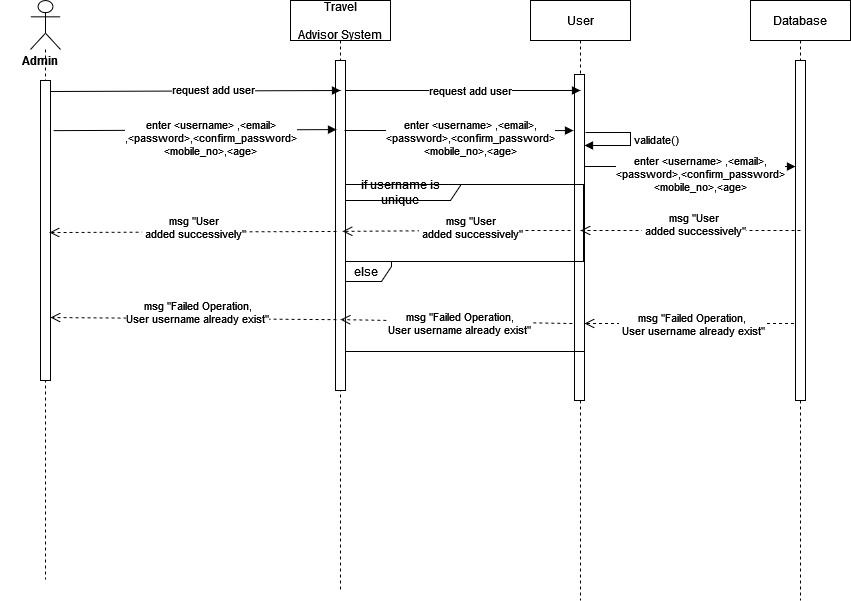

The diagram above was exported from draw.io. Its source (the exported page's mxGraphModel, read from the mxfile embedded in the PNG):
<mxGraphModel dx="1038" dy="603" grid="1" gridSize="10" guides="1" tooltips="1" connect="1" arrows="1" fold="1" page="1" pageScale="1" pageWidth="850" pageHeight="1100" math="0" shadow="0">
  <root>
    <mxCell id="0" />
    <mxCell id="1" parent="0" />
    <mxCell id="mL6shJ2-5kl1Duonyi60-28" value="User" style="shape=umlLifeline;perimeter=lifelinePerimeter;container=1;collapsible=0;recursiveResize=0;rounded=0;shadow=0;strokeWidth=1;" parent="1" vertex="1">
      <mxGeometry x="550" y="360" width="100" height="600" as="geometry" />
    </mxCell>
    <mxCell id="mL6shJ2-5kl1Duonyi60-29" value="" style="points=[];perimeter=orthogonalPerimeter;rounded=0;shadow=0;strokeWidth=1;" parent="mL6shJ2-5kl1Duonyi60-28" vertex="1">
      <mxGeometry x="44" y="74" width="10" height="326" as="geometry" />
    </mxCell>
    <mxCell id="6TpTvOX72V87feO-6GS3-70" value="&lt;div&gt;msg &quot;Failed Operation,&lt;/div&gt;&lt;div&gt;&amp;nbsp;User username already exist&quot;&lt;/div&gt;" style="html=1;verticalAlign=bottom;endArrow=open;dashed=1;endSize=8;rounded=0;" parent="mL6shJ2-5kl1Duonyi60-28" edge="1">
      <mxGeometry x="0.0162" y="17" relative="1" as="geometry">
        <mxPoint x="269.5" y="323" as="sourcePoint" />
        <mxPoint x="54" y="323" as="targetPoint" />
        <mxPoint as="offset" />
      </mxGeometry>
    </mxCell>
    <mxCell id="6TpTvOX72V87feO-6GS3-48" value="else" style="shape=umlFrame;whiteSpace=wrap;html=1;width=50;height=20;" parent="mL6shJ2-5kl1Duonyi60-28" vertex="1">
      <mxGeometry x="-189" y="261" width="243" height="90" as="geometry" />
    </mxCell>
    <mxCell id="Sma4n5Fkve8iwrUVxyir-3" value="if username is unique" style="shape=umlFrame;whiteSpace=wrap;html=1;width=120;height=16;" parent="mL6shJ2-5kl1Duonyi60-28" vertex="1">
      <mxGeometry x="-190" y="184" width="243" height="77" as="geometry" />
    </mxCell>
    <mxCell id="B1W5JUuRVEgLcHDtkJK9-3" value="&lt;div&gt;enter &amp;lt;username&amp;gt; ,&amp;lt;email&amp;gt;,&lt;/div&gt;&lt;div&gt;&amp;lt;password&amp;gt;,&amp;lt;confirm_password&amp;gt;&lt;/div&gt;&lt;div&gt;&amp;lt;mobile_no&amp;gt;,&amp;lt;age&amp;gt;&lt;/div&gt;" style="html=1;verticalAlign=bottom;endArrow=block;rounded=0;entryX=0;entryY=0.244;entryDx=0;entryDy=0;entryPerimeter=0;" edge="1" parent="mL6shJ2-5kl1Duonyi60-28">
      <mxGeometry x="0.0996" y="-30" width="80" relative="1" as="geometry">
        <mxPoint x="54" y="166" as="sourcePoint" />
        <mxPoint x="265" y="166.03999999999996" as="targetPoint" />
        <mxPoint as="offset" />
        <Array as="points" />
      </mxGeometry>
    </mxCell>
    <mxCell id="mL6shJ2-5kl1Duonyi60-37" value="Travel &#10;&#10;Advisor System" style="shape=umlLifeline;perimeter=lifelinePerimeter;container=1;collapsible=0;recursiveResize=0;rounded=0;shadow=0;strokeWidth=1;" parent="1" vertex="1">
      <mxGeometry x="310" y="360" width="100" height="590" as="geometry" />
    </mxCell>
    <mxCell id="mL6shJ2-5kl1Duonyi60-38" value="" style="points=[];perimeter=orthogonalPerimeter;rounded=0;shadow=0;strokeWidth=1;" parent="mL6shJ2-5kl1Duonyi60-37" vertex="1">
      <mxGeometry x="45" y="60" width="10" height="330" as="geometry" />
    </mxCell>
    <mxCell id="6TpTvOX72V87feO-6GS3-55" value="request add user" style="html=1;verticalAlign=bottom;endArrow=block;rounded=0;" parent="mL6shJ2-5kl1Duonyi60-37" edge="1">
      <mxGeometry x="0.0639" y="-10" width="80" relative="1" as="geometry">
        <mxPoint x="55" y="90" as="sourcePoint" />
        <mxPoint x="290" y="90" as="targetPoint" />
        <mxPoint as="offset" />
      </mxGeometry>
    </mxCell>
    <mxCell id="6TpTvOX72V87feO-6GS3-9" value="Database" style="shape=umlLifeline;perimeter=lifelinePerimeter;container=1;collapsible=0;recursiveResize=0;rounded=0;shadow=0;strokeWidth=1;" parent="1" vertex="1">
      <mxGeometry x="770" y="360" width="100" height="600" as="geometry" />
    </mxCell>
    <mxCell id="6TpTvOX72V87feO-6GS3-10" value="" style="points=[];perimeter=orthogonalPerimeter;rounded=0;shadow=0;strokeWidth=1;" parent="6TpTvOX72V87feO-6GS3-9" vertex="1">
      <mxGeometry x="45" y="60" width="10" height="340" as="geometry" />
    </mxCell>
    <mxCell id="6TpTvOX72V87feO-6GS3-14" value="" style="shape=umlLifeline;participant=umlActor;perimeter=lifelinePerimeter;whiteSpace=wrap;html=1;container=1;collapsible=0;recursiveResize=0;verticalAlign=top;spacingTop=36;outlineConnect=0;size=49;" parent="1" vertex="1">
      <mxGeometry x="50" y="360" width="30" height="579" as="geometry" />
    </mxCell>
    <mxCell id="6TpTvOX72V87feO-6GS3-15" value="" style="html=1;points=[];perimeter=orthogonalPerimeter;" parent="6TpTvOX72V87feO-6GS3-14" vertex="1">
      <mxGeometry x="10" y="80" width="10" height="300" as="geometry" />
    </mxCell>
    <mxCell id="6TpTvOX72V87feO-6GS3-78" value="Admin" style="text;align=center;fontStyle=1;verticalAlign=middle;spacingLeft=3;spacingRight=3;strokeColor=none;rotatable=0;points=[[0,0.5],[1,0.5]];portConstraint=eastwest;" parent="6TpTvOX72V87feO-6GS3-14" vertex="1">
      <mxGeometry x="-30" y="47" width="80" height="26" as="geometry" />
    </mxCell>
    <mxCell id="6TpTvOX72V87feO-6GS3-57" value="request add user" style="html=1;verticalAlign=bottom;endArrow=block;rounded=0;" parent="1" edge="1">
      <mxGeometry x="0.1267" y="-9" width="80" relative="1" as="geometry">
        <mxPoint x="70" y="451" as="sourcePoint" />
        <mxPoint x="360" y="450" as="targetPoint" />
        <mxPoint as="offset" />
      </mxGeometry>
    </mxCell>
    <mxCell id="6TpTvOX72V87feO-6GS3-58" value="&lt;div&gt;enter &amp;lt;username&amp;gt; ,&amp;lt;email&amp;gt;,&lt;/div&gt;&lt;div&gt;&amp;lt;password&amp;gt;,&amp;lt;confirm_password&amp;gt;&lt;/div&gt;&lt;div&gt;&amp;lt;mobile_no&amp;gt;,&amp;lt;age&amp;gt;&lt;/div&gt;" style="html=1;verticalAlign=bottom;endArrow=block;rounded=0;entryX=-0.1;entryY=0.172;entryDx=0;entryDy=0;entryPerimeter=0;" parent="1" edge="1" target="mL6shJ2-5kl1Duonyi60-29">
      <mxGeometry x="0.1005" y="-30" width="80" relative="1" as="geometry">
        <mxPoint x="364" y="490" as="sourcePoint" />
        <mxPoint x="596" y="503.616" as="targetPoint" />
        <mxPoint as="offset" />
        <Array as="points" />
      </mxGeometry>
    </mxCell>
    <mxCell id="6TpTvOX72V87feO-6GS3-59" value="&lt;div&gt;enter &amp;lt;username&amp;gt; ,&amp;lt;email&amp;gt;&lt;/div&gt;&lt;div&gt;,&amp;lt;password&amp;gt;,&amp;lt;confirm_password&amp;gt;&lt;/div&gt;&lt;div&gt;&amp;lt;mobile_no&amp;gt;,&amp;lt;age&amp;gt;&lt;/div&gt;" style="html=1;verticalAlign=bottom;endArrow=block;rounded=0;entryX=0.2;entryY=0.357;entryDx=0;entryDy=0;entryPerimeter=0;exitX=1.3;exitY=0.277;exitDx=0;exitDy=0;exitPerimeter=0;" parent="1" edge="1">
      <mxGeometry x="0.1088" y="-30" width="80" relative="1" as="geometry">
        <mxPoint x="73" y="490.1265000000001" as="sourcePoint" />
        <mxPoint x="356" y="489.0920000000001" as="targetPoint" />
        <mxPoint as="offset" />
        <Array as="points" />
      </mxGeometry>
    </mxCell>
    <mxCell id="6TpTvOX72V87feO-6GS3-65" value="&lt;div&gt;msg &quot;User&lt;/div&gt;&lt;div&gt;&amp;nbsp;added successively&quot;&lt;/div&gt;" style="html=1;verticalAlign=bottom;endArrow=open;dashed=1;endSize=8;rounded=0;entryX=0.52;entryY=0.437;entryDx=0;entryDy=0;entryPerimeter=0;" parent="1" edge="1">
      <mxGeometry x="-0.1228" y="13" relative="1" as="geometry">
        <mxPoint x="590" y="590" as="sourcePoint" />
        <mxPoint x="362" y="590.8299999999999" as="targetPoint" />
        <mxPoint as="offset" />
        <Array as="points">
          <mxPoint x="484" y="590" />
        </Array>
      </mxGeometry>
    </mxCell>
    <mxCell id="6TpTvOX72V87feO-6GS3-66" value="&lt;div&gt;msg &quot;User&lt;/div&gt;&lt;div&gt;&amp;nbsp;added successively&quot;&lt;/div&gt;" style="html=1;verticalAlign=bottom;endArrow=open;dashed=1;endSize=8;rounded=0;exitX=0.1;exitY=0.406;exitDx=0;exitDy=0;exitPerimeter=0;entryX=0.9;entryY=0.405;entryDx=0;entryDy=0;entryPerimeter=0;" parent="1" edge="1">
      <mxGeometry x="-0.003" y="12" relative="1" as="geometry">
        <mxPoint x="356" y="590.94" as="sourcePoint" />
        <mxPoint x="69" y="592.0225" as="targetPoint" />
        <mxPoint as="offset" />
      </mxGeometry>
    </mxCell>
    <mxCell id="6TpTvOX72V87feO-6GS3-71" value="&lt;div&gt;msg &quot;Failed Operation,&lt;/div&gt;&lt;div&gt;User username already exist&quot;&lt;/div&gt;" style="html=1;verticalAlign=bottom;endArrow=open;dashed=1;endSize=8;rounded=0;entryX=0.5;entryY=0.765;entryDx=0;entryDy=0;entryPerimeter=0;" parent="1" edge="1">
      <mxGeometry x="-0.0356" y="18" relative="1" as="geometry">
        <mxPoint x="591.75" y="683" as="sourcePoint" />
        <mxPoint x="360" y="679.0999999999999" as="targetPoint" />
        <mxPoint as="offset" />
      </mxGeometry>
    </mxCell>
    <mxCell id="6TpTvOX72V87feO-6GS3-77" value="&lt;div&gt;msg &quot;Failed Operation,&lt;/div&gt;&lt;div&gt;User username already exist&quot;&lt;/div&gt;" style="html=1;verticalAlign=bottom;endArrow=open;dashed=1;endSize=8;rounded=0;exitX=0.1;exitY=0.771;exitDx=0;exitDy=0;exitPerimeter=0;" parent="1" edge="1">
      <mxGeometry x="-0.0255" y="10" relative="1" as="geometry">
        <mxPoint x="356" y="679.1399999999999" as="sourcePoint" />
        <mxPoint x="70" y="677" as="targetPoint" />
        <mxPoint as="offset" />
      </mxGeometry>
    </mxCell>
    <mxCell id="6TpTvOX72V87feO-6GS3-64" value="&lt;div&gt;msg &quot;User&lt;/div&gt;&lt;div&gt;&amp;nbsp;added successively&quot;&lt;/div&gt;" style="html=1;verticalAlign=bottom;endArrow=open;dashed=1;endSize=8;rounded=0;" parent="1" edge="1">
      <mxGeometry x="-0.0255" y="10" relative="1" as="geometry">
        <mxPoint x="820" y="590" as="sourcePoint" />
        <mxPoint x="600" y="590" as="targetPoint" />
        <mxPoint as="offset" />
      </mxGeometry>
    </mxCell>
    <mxCell id="B1W5JUuRVEgLcHDtkJK9-2" value="validate()" style="edgeStyle=orthogonalEdgeStyle;html=1;align=left;spacingLeft=2;endArrow=block;rounded=0;exitX=1.1;exitY=0.178;exitDx=0;exitDy=0;exitPerimeter=0;" edge="1" parent="1">
      <mxGeometry relative="1" as="geometry">
        <mxPoint x="605" y="492.028" as="sourcePoint" />
        <Array as="points">
          <mxPoint x="650" y="492" />
          <mxPoint x="650" y="505" />
        </Array>
        <mxPoint x="604" y="505" as="targetPoint" />
      </mxGeometry>
    </mxCell>
  </root>
</mxGraphModel>